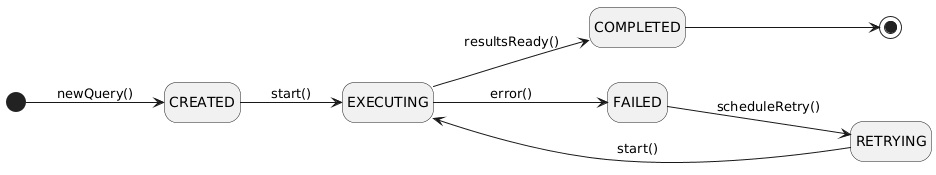

The diagram above was rendered by PlantUML. Its source (embedded in the PNG):
@startuml
left to right direction
hide empty description

[*] --> CREATED : newQuery()
CREATED --> EXECUTING : start()
EXECUTING --> COMPLETED : resultsReady()
EXECUTING --> FAILED    : error()
FAILED --> RETRYING : scheduleRetry()
RETRYING --> EXECUTING : start()
COMPLETED --> [*]
@enduml